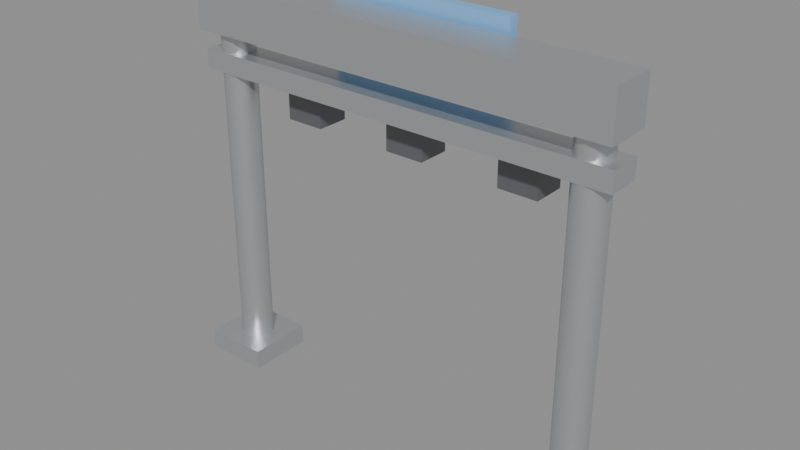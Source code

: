 # Source: prop-gantry.blend  (saved by Blender 5.2.44; exported with 4.5.12 LTS)
import bpy
from mathutils import Matrix  # noqa: F401  (used for matrix-valued properties, if any)

bpy.ops.wm.read_factory_settings(use_empty=True)
scene = bpy.context.scene
scene.name = 'Scene'

# ---- materials (node trees are filled in below, after node groups)
mat_gantrysteel = bpy.data.materials.new('GantrySteel')
mat_gantrycamera = bpy.data.materials.new('GantryCamera')
mat_gantrysign = bpy.data.materials.new('GantrySign')

# ---- node groups
ng_smooth_by_angle = bpy.data.node_groups.new('Smooth by Angle', 'GeometryNodeTree')
_s = ng_smooth_by_angle.interface.new_socket(name='Mesh', in_out='OUTPUT', socket_type='NodeSocketGeometry')
_s = ng_smooth_by_angle.interface.new_socket(name='Mesh', in_out='INPUT', socket_type='NodeSocketGeometry')
_s = ng_smooth_by_angle.interface.new_socket(name='Angle', in_out='INPUT', socket_type='NodeSocketFloat')
_s.subtype = 'ANGLE'
_s.default_value = 0.5236
_s.min_value = 0.0
_s.max_value = 3.142
_s.description = 'Maximum face angle for smooth edges'
_s = ng_smooth_by_angle.interface.new_socket(name='Ignore Sharpness', in_out='INPUT', socket_type='NodeSocketBool')
_s.force_non_field = True
ng_smooth_by_angle.is_modifier = True
_N = ng_smooth_by_angle.nodes; _L = ng_smooth_by_angle.links
n0 = _N.new('GeometryNodeSetShadeSmooth'); n0.name = 'Set Shade Smooth'; n0.location = (120, -80)
n0.domain = 'EDGE'
n1 = _N.new('GeometryNodeSetShadeSmooth'); n1.name = 'Set Shade Smooth.001'; n1.location = (300, -80)
n2 = _N.new('NodeGroupOutput'); n2.name = 'Group Output'; n2.location = (480, -80)
n3 = _N.new('GeometryNodeInputMeshEdgeAngle'); n3.name = 'Edge Angle'; n3.location = (-440, -240)
n4 = _N.new('NodeGroupInput'); n4.name = 'Group Input'; n4.location = (-80, -80)
n5 = _N.new('GeometryNodeInputEdgeSmooth'); n5.name = 'Is Edge Smooth'; n5.location = (-260, -120)
n6 = _N.new('GeometryNodeInputShadeSmooth'); n6.name = 'Is Shade Smooth'; n6.location = (-440, -397)
n7 = _N.new('FunctionNodeCompare'); n7.name = 'Compare'; n7.location = (-260, -260)
n7.operation = 'LESS_EQUAL'
n8 = _N.new('FunctionNodeBooleanMath'); n8.name = 'Boolean Math.001'; n8.location = (-80, -260)
n9 = _N.new('NodeGroupInput'); n9.name = 'Group Input.001'; n9.location = (-440, -329)
n10 = _N.new('NodeGroupInput'); n10.name = 'Group Input.002'; n10.location = (-259, -189)
n11 = _N.new('FunctionNodeBooleanMath'); n11.name = 'Boolean Math'; n11.location = (-80, -149)
n11.operation = 'OR'
n12 = _N.new('FunctionNodeBooleanMath'); n12.name = 'Boolean Math.002'; n12.location = (-260, -380)
n12.operation = 'OR'
n13 = _N.new('NodeGroupInput'); n13.name = 'Group Input.003'; n13.location = (-440, -460)
_L.new(n3.outputs[0], n7.inputs[0])
_L.new(n1.outputs[0], n2.inputs[0])
_L.new(n9.outputs[1], n7.inputs[1])
_L.new(n7.outputs[0], n8.inputs[0])
_L.new(n4.outputs[0], n0.inputs[0])
_L.new(n0.outputs[0], n1.inputs[0])
_L.new(n8.outputs[0], n0.inputs[2])
_L.new(n10.outputs[2], n11.inputs[1])
_L.new(n5.outputs[0], n11.inputs[0])
_L.new(n11.outputs[0], n0.inputs[1])
_L.new(n13.outputs[2], n12.inputs[1])
_L.new(n6.outputs[0], n12.inputs[0])
_L.new(n12.outputs[0], n8.inputs[1])
n2.is_active_output = True

# ---- material node trees
mat_gantrysteel.use_nodes = True; mat_gantrysteel.node_tree.nodes.clear()
_N = mat_gantrysteel.node_tree.nodes; _L = mat_gantrysteel.node_tree.links
n0 = _N.new('ShaderNodeBsdfPrincipled'); n0.name = 'Principled BSDF'; n0.location = (-200, 100)
n0.inputs[0].default_value = (0.62, 0.64, 0.66, 1.0)
n0.inputs[1].default_value = 0.8
n0.inputs[2].default_value = 0.4
n0.inputs[10].default_value = 0.005
n1 = _N.new('ShaderNodeOutputMaterial'); n1.name = 'Material Output'; n1.location = (200, 100)
_L.new(n0.outputs[0], n1.inputs[0])
n1.is_active_output = True
mat_gantrycamera.use_nodes = True; mat_gantrycamera.node_tree.nodes.clear()
_N = mat_gantrycamera.node_tree.nodes; _L = mat_gantrycamera.node_tree.links
n0 = _N.new('ShaderNodeBsdfPrincipled'); n0.name = 'Principled BSDF'; n0.location = (-200, 100)
n0.inputs[0].default_value = (0.18, 0.18, 0.196, 1.0)
n0.inputs[1].default_value = 0.5
n0.inputs[10].default_value = 0.005
n1 = _N.new('ShaderNodeOutputMaterial'); n1.name = 'Material Output'; n1.location = (200, 100)
_L.new(n0.outputs[0], n1.inputs[0])
n1.is_active_output = True
mat_gantrysign.use_nodes = True; mat_gantrysign.node_tree.nodes.clear()
_N = mat_gantrysign.node_tree.nodes; _L = mat_gantrysign.node_tree.links
n0 = _N.new('ShaderNodeBsdfPrincipled'); n0.name = 'Principled BSDF'; n0.location = (-200, 100)
n0.inputs[0].default_value = (0.16, 0.36, 0.62, 1.0)
n0.inputs[10].default_value = 0.005
n0.inputs[27].default_value = (0.16, 0.36, 0.62, 1.0)
n0.inputs[28].default_value = 0.25
n1 = _N.new('ShaderNodeOutputMaterial'); n1.name = 'Material Output'; n1.location = (200, 100)
_L.new(n0.outputs[0], n1.inputs[0])
n1.is_active_output = True

# ---- meshes
me_cylinder = bpy.data.meshes.new('Cylinder')
me_cylinder.from_pydata([(0.0, 0.05, -0.55), (0.0, 0.05, 0.55), (0.025, 0.0433, -0.55), (0.025, 0.0433, 0.55), (0.0433, 0.025, -0.55), (0.0433, 0.025, 0.55), (0.05, 0.0, -0.55), (0.05, 0.0, 0.55), (0.0433, -0.025, -0.55), (0.0433, -0.025, 0.55), (0.025, -0.0433, -0.55), (0.025, -0.0433, 0.55), (0.0, -0.05, -0.55), (0.0, -0.05, 0.55), (-0.025, -0.0433, -0.55), (-0.025, -0.0433, 0.55), (-0.0433, -0.025, -0.55), (-0.0433, -0.025, 0.55), (-0.05, 0.0, -0.55), (-0.05, 0.0, 0.55), (-0.0433, 0.025, -0.55), (-0.0433, 0.025, 0.55), (-0.025, 0.0433, -0.55), (-0.025, 0.0433, 0.55)], [], [(0, 1, 3, 2), (2, 3, 5, 4), (4, 5, 7, 6), (6, 7, 9, 8), (8, 9, 11, 10), (10, 11, 13, 12), (12, 13, 15, 14), (14, 15, 17, 16), (16, 17, 19, 18), (18, 19, 21, 20), (3, 1, 23, 21, 19, 17, 15, 13, 11, 9, 7, 5), (20, 21, 23, 22), (22, 23, 1, 0), (0, 2, 4, 6, 8, 10, 12, 14, 16, 18, 20, 22)])
me_cylinder.polygons.foreach_set('use_smooth', [True] * 14)
_uv = me_cylinder.uv_layers.new(name='UVMap')
_uv.uv.foreach_set('vector', [1.0, 0.5, 1.0, 1.0, 0.9167, 1.0, 0.9167, 0.5, 0.9167, 0.5, 0.9167, 1.0, 0.8333, 1.0, 0.8333, 0.5, 0.8333, 0.5, 0.8333, 1.0, 0.75, 1.0, 0.75, 0.5, 0.75, 0.5, 0.75, 1.0, 0.6667, 1.0, 0.6667, 0.5, 0.6667, 0.5, 0.6667, 1.0, 0.5833, 1.0, 0.5833, 0.5, 0.5833, 0.5, 0.5833, 1.0, 0.5, 1.0, 0.5, 0.5, 0.5, 0.5, 0.5, 1.0, 0.4167, 1.0, 0.4167, 0.5, 0.4167, 0.5, 0.4167, 1.0, 0.3333, 1.0, 0.3333, 0.5, 0.3333, 0.5, 0.3333, 1.0, 0.25, 1.0, 0.25, 0.5, 0.25, 0.5, 0.25, 1.0, 0.1667, 1.0, 0.1667, 0.5, 0.37, 0.4578, 0.25, 0.49, 0.13, 0.4578, 0.04215, 0.37, 0.01, 0.25, 0.04215, 0.13, 0.13, 0.04215, 0.25, 0.01, 0.37, 0.04215, 0.4578, 0.13, 0.49, 0.25, 0.4578, 0.37, 0.1667, 0.5, 0.1667, 1.0, 0.08333, 1.0, 0.08333, 0.5, 0.08333, 0.5, 0.08333, 1.0, 7.451e-08, 1.0, 7.451e-08, 0.5, 0.75, 0.49, 0.87, 0.4578, 0.9578, 0.37, 0.99, 0.25, 0.9578, 0.13, 0.87, 0.04215, 0.75, 0.01, 0.63, 0.04215, 0.5422, 0.13, 0.51, 0.25, 0.5422, 0.37, 0.63, 0.4578])
me_cylinder.materials.append(mat_gantrysteel)
me_cylinder.update()
me_cube = bpy.data.meshes.new('Cube')
me_cube.from_pydata([(-0.5, -0.5, -0.5), (-0.5, -0.5, 0.5), (-0.5, 0.5, -0.5), (-0.5, 0.5, 0.5), (0.5, -0.5, -0.5), (0.5, -0.5, 0.5), (0.5, 0.5, -0.5), (0.5, 0.5, 0.5)], [], [(0, 1, 3, 2), (2, 3, 7, 6), (6, 7, 5, 4), (4, 5, 1, 0), (2, 6, 4, 0), (7, 3, 1, 5)])
_uv = me_cube.uv_layers.new(name='UVMap')
_uv.uv.foreach_set('vector', [0.375, 0.0, 0.625, 0.0, 0.625, 0.25, 0.375, 0.25, 0.375, 0.25, 0.625, 0.25, 0.625, 0.5, 0.375, 0.5, 0.375, 0.5, 0.625, 0.5, 0.625, 0.75, 0.375, 0.75, 0.375, 0.75, 0.625, 0.75, 0.625, 1.0, 0.375, 1.0, 0.125, 0.5, 0.375, 0.5, 0.375, 0.75, 0.125, 0.75, 0.625, 0.5, 0.875, 0.5, 0.875, 0.75, 0.625, 0.75])
me_cube.materials.append(mat_gantrysteel)
me_cube.update()
me_cylinder_001 = bpy.data.meshes.new('Cylinder.001')
me_cylinder_001.from_pydata([(0.0, 0.05, -0.55), (0.0, 0.05, 0.55), (0.025, 0.0433, -0.55), (0.025, 0.0433, 0.55), (0.0433, 0.025, -0.55), (0.0433, 0.025, 0.55), (0.05, 0.0, -0.55), (0.05, 0.0, 0.55), (0.0433, -0.025, -0.55), (0.0433, -0.025, 0.55), (0.025, -0.0433, -0.55), (0.025, -0.0433, 0.55), (0.0, -0.05, -0.55), (0.0, -0.05, 0.55), (-0.025, -0.0433, -0.55), (-0.025, -0.0433, 0.55), (-0.0433, -0.025, -0.55), (-0.0433, -0.025, 0.55), (-0.05, 0.0, -0.55), (-0.05, 0.0, 0.55), (-0.0433, 0.025, -0.55), (-0.0433, 0.025, 0.55), (-0.025, 0.0433, -0.55), (-0.025, 0.0433, 0.55)], [], [(0, 1, 3, 2), (2, 3, 5, 4), (4, 5, 7, 6), (6, 7, 9, 8), (8, 9, 11, 10), (10, 11, 13, 12), (12, 13, 15, 14), (14, 15, 17, 16), (16, 17, 19, 18), (18, 19, 21, 20), (3, 1, 23, 21, 19, 17, 15, 13, 11, 9, 7, 5), (20, 21, 23, 22), (22, 23, 1, 0), (0, 2, 4, 6, 8, 10, 12, 14, 16, 18, 20, 22)])
me_cylinder_001.polygons.foreach_set('use_smooth', [True] * 14)
_uv = me_cylinder_001.uv_layers.new(name='UVMap')
_uv.uv.foreach_set('vector', [1.0, 0.5, 1.0, 1.0, 0.9167, 1.0, 0.9167, 0.5, 0.9167, 0.5, 0.9167, 1.0, 0.8333, 1.0, 0.8333, 0.5, 0.8333, 0.5, 0.8333, 1.0, 0.75, 1.0, 0.75, 0.5, 0.75, 0.5, 0.75, 1.0, 0.6667, 1.0, 0.6667, 0.5, 0.6667, 0.5, 0.6667, 1.0, 0.5833, 1.0, 0.5833, 0.5, 0.5833, 0.5, 0.5833, 1.0, 0.5, 1.0, 0.5, 0.5, 0.5, 0.5, 0.5, 1.0, 0.4167, 1.0, 0.4167, 0.5, 0.4167, 0.5, 0.4167, 1.0, 0.3333, 1.0, 0.3333, 0.5, 0.3333, 0.5, 0.3333, 1.0, 0.25, 1.0, 0.25, 0.5, 0.25, 0.5, 0.25, 1.0, 0.1667, 1.0, 0.1667, 0.5, 0.37, 0.4578, 0.25, 0.49, 0.13, 0.4578, 0.04215, 0.37, 0.01, 0.25, 0.04215, 0.13, 0.13, 0.04215, 0.25, 0.01, 0.37, 0.04215, 0.4578, 0.13, 0.49, 0.25, 0.4578, 0.37, 0.1667, 0.5, 0.1667, 1.0, 0.08333, 1.0, 0.08333, 0.5, 0.08333, 0.5, 0.08333, 1.0, 7.451e-08, 1.0, 7.451e-08, 0.5, 0.75, 0.49, 0.87, 0.4578, 0.9578, 0.37, 0.99, 0.25, 0.9578, 0.13, 0.87, 0.04215, 0.75, 0.01, 0.63, 0.04215, 0.5422, 0.13, 0.51, 0.25, 0.5422, 0.37, 0.63, 0.4578])
me_cylinder_001.materials.append(mat_gantrysteel)
me_cylinder_001.update()
me_cube_001 = bpy.data.meshes.new('Cube.001')
me_cube_001.from_pydata([(-0.5, -0.5, -0.5), (-0.5, -0.5, 0.5), (-0.5, 0.5, -0.5), (-0.5, 0.5, 0.5), (0.5, -0.5, -0.5), (0.5, -0.5, 0.5), (0.5, 0.5, -0.5), (0.5, 0.5, 0.5)], [], [(0, 1, 3, 2), (2, 3, 7, 6), (6, 7, 5, 4), (4, 5, 1, 0), (2, 6, 4, 0), (7, 3, 1, 5)])
_uv = me_cube_001.uv_layers.new(name='UVMap')
_uv.uv.foreach_set('vector', [0.375, 0.0, 0.625, 0.0, 0.625, 0.25, 0.375, 0.25, 0.375, 0.25, 0.625, 0.25, 0.625, 0.5, 0.375, 0.5, 0.375, 0.5, 0.625, 0.5, 0.625, 0.75, 0.375, 0.75, 0.375, 0.75, 0.625, 0.75, 0.625, 1.0, 0.375, 1.0, 0.125, 0.5, 0.375, 0.5, 0.375, 0.75, 0.125, 0.75, 0.625, 0.5, 0.875, 0.5, 0.875, 0.75, 0.625, 0.75])
me_cube_001.materials.append(mat_gantrysteel)
me_cube_001.update()
me_cube_002 = bpy.data.meshes.new('Cube.002')
me_cube_002.from_pydata([(-0.5, -0.5, -0.5), (-0.5, -0.5, 0.5), (-0.5, 0.5, -0.5), (-0.5, 0.5, 0.5), (0.5, -0.5, -0.5), (0.5, -0.5, 0.5), (0.5, 0.5, -0.5), (0.5, 0.5, 0.5)], [], [(0, 1, 3, 2), (2, 3, 7, 6), (6, 7, 5, 4), (4, 5, 1, 0), (2, 6, 4, 0), (7, 3, 1, 5)])
_uv = me_cube_002.uv_layers.new(name='UVMap')
_uv.uv.foreach_set('vector', [0.375, 0.0, 0.625, 0.0, 0.625, 0.25, 0.375, 0.25, 0.375, 0.25, 0.625, 0.25, 0.625, 0.5, 0.375, 0.5, 0.375, 0.5, 0.625, 0.5, 0.625, 0.75, 0.375, 0.75, 0.375, 0.75, 0.625, 0.75, 0.625, 1.0, 0.375, 1.0, 0.125, 0.5, 0.375, 0.5, 0.375, 0.75, 0.125, 0.75, 0.625, 0.5, 0.875, 0.5, 0.875, 0.75, 0.625, 0.75])
me_cube_002.materials.append(mat_gantrysteel)
me_cube_002.update()
me_cube_003 = bpy.data.meshes.new('Cube.003')
me_cube_003.from_pydata([(-0.5, -0.5, -0.5), (-0.5, -0.5, 0.5), (-0.5, 0.5, -0.5), (-0.5, 0.5, 0.5), (0.5, -0.5, -0.5), (0.5, -0.5, 0.5), (0.5, 0.5, -0.5), (0.5, 0.5, 0.5)], [], [(0, 1, 3, 2), (2, 3, 7, 6), (6, 7, 5, 4), (4, 5, 1, 0), (2, 6, 4, 0), (7, 3, 1, 5)])
_uv = me_cube_003.uv_layers.new(name='UVMap')
_uv.uv.foreach_set('vector', [0.375, 0.0, 0.625, 0.0, 0.625, 0.25, 0.375, 0.25, 0.375, 0.25, 0.625, 0.25, 0.625, 0.5, 0.375, 0.5, 0.375, 0.5, 0.625, 0.5, 0.625, 0.75, 0.375, 0.75, 0.375, 0.75, 0.625, 0.75, 0.625, 1.0, 0.375, 1.0, 0.125, 0.5, 0.375, 0.5, 0.375, 0.75, 0.125, 0.75, 0.625, 0.5, 0.875, 0.5, 0.875, 0.75, 0.625, 0.75])
me_cube_003.materials.append(mat_gantrysteel)
me_cube_003.update()
me_cube_004 = bpy.data.meshes.new('Cube.004')
me_cube_004.from_pydata([(-0.5, -0.5, -0.5), (-0.5, -0.5, 0.5), (-0.5, 0.5, -0.5), (-0.5, 0.5, 0.5), (0.5, -0.5, -0.5), (0.5, -0.5, 0.5), (0.5, 0.5, -0.5), (0.5, 0.5, 0.5)], [], [(0, 1, 3, 2), (2, 3, 7, 6), (6, 7, 5, 4), (4, 5, 1, 0), (2, 6, 4, 0), (7, 3, 1, 5)])
_uv = me_cube_004.uv_layers.new(name='UVMap')
_uv.uv.foreach_set('vector', [0.375, 0.0, 0.625, 0.0, 0.625, 0.25, 0.375, 0.25, 0.375, 0.25, 0.625, 0.25, 0.625, 0.5, 0.375, 0.5, 0.375, 0.5, 0.625, 0.5, 0.625, 0.75, 0.375, 0.75, 0.375, 0.75, 0.625, 0.75, 0.625, 1.0, 0.375, 1.0, 0.125, 0.5, 0.375, 0.5, 0.375, 0.75, 0.125, 0.75, 0.625, 0.5, 0.875, 0.5, 0.875, 0.75, 0.625, 0.75])
me_cube_004.materials.append(mat_gantrycamera)
me_cube_004.update()
me_cube_005 = bpy.data.meshes.new('Cube.005')
me_cube_005.from_pydata([(-0.5, -0.5, -0.5), (-0.5, -0.5, 0.5), (-0.5, 0.5, -0.5), (-0.5, 0.5, 0.5), (0.5, -0.5, -0.5), (0.5, -0.5, 0.5), (0.5, 0.5, -0.5), (0.5, 0.5, 0.5)], [], [(0, 1, 3, 2), (2, 3, 7, 6), (6, 7, 5, 4), (4, 5, 1, 0), (2, 6, 4, 0), (7, 3, 1, 5)])
_uv = me_cube_005.uv_layers.new(name='UVMap')
_uv.uv.foreach_set('vector', [0.375, 0.0, 0.625, 0.0, 0.625, 0.25, 0.375, 0.25, 0.375, 0.25, 0.625, 0.25, 0.625, 0.5, 0.375, 0.5, 0.375, 0.5, 0.625, 0.5, 0.625, 0.75, 0.375, 0.75, 0.375, 0.75, 0.625, 0.75, 0.625, 1.0, 0.375, 1.0, 0.125, 0.5, 0.375, 0.5, 0.375, 0.75, 0.125, 0.75, 0.625, 0.5, 0.875, 0.5, 0.875, 0.75, 0.625, 0.75])
me_cube_005.materials.append(mat_gantrycamera)
me_cube_005.update()
me_cube_006 = bpy.data.meshes.new('Cube.006')
me_cube_006.from_pydata([(-0.5, -0.5, -0.5), (-0.5, -0.5, 0.5), (-0.5, 0.5, -0.5), (-0.5, 0.5, 0.5), (0.5, -0.5, -0.5), (0.5, -0.5, 0.5), (0.5, 0.5, -0.5), (0.5, 0.5, 0.5)], [], [(0, 1, 3, 2), (2, 3, 7, 6), (6, 7, 5, 4), (4, 5, 1, 0), (2, 6, 4, 0), (7, 3, 1, 5)])
_uv = me_cube_006.uv_layers.new(name='UVMap')
_uv.uv.foreach_set('vector', [0.375, 0.0, 0.625, 0.0, 0.625, 0.25, 0.375, 0.25, 0.375, 0.25, 0.625, 0.25, 0.625, 0.5, 0.375, 0.5, 0.375, 0.5, 0.625, 0.5, 0.625, 0.75, 0.375, 0.75, 0.375, 0.75, 0.625, 0.75, 0.625, 1.0, 0.375, 1.0, 0.125, 0.5, 0.375, 0.5, 0.375, 0.75, 0.125, 0.75, 0.625, 0.5, 0.875, 0.5, 0.875, 0.75, 0.625, 0.75])
me_cube_006.materials.append(mat_gantrycamera)
me_cube_006.update()
me_cube_007 = bpy.data.meshes.new('Cube.007')
me_cube_007.from_pydata([(-0.5, -0.5, -0.5), (-0.5, -0.5, 0.5), (-0.5, 0.5, -0.5), (-0.5, 0.5, 0.5), (0.5, -0.5, -0.5), (0.5, -0.5, 0.5), (0.5, 0.5, -0.5), (0.5, 0.5, 0.5)], [], [(0, 1, 3, 2), (2, 3, 7, 6), (6, 7, 5, 4), (4, 5, 1, 0), (2, 6, 4, 0), (7, 3, 1, 5)])
_uv = me_cube_007.uv_layers.new(name='UVMap')
_uv.uv.foreach_set('vector', [0.375, 0.0, 0.625, 0.0, 0.625, 0.25, 0.375, 0.25, 0.375, 0.25, 0.625, 0.25, 0.625, 0.5, 0.375, 0.5, 0.375, 0.5, 0.625, 0.5, 0.625, 0.75, 0.375, 0.75, 0.375, 0.75, 0.625, 0.75, 0.625, 1.0, 0.375, 1.0, 0.125, 0.5, 0.375, 0.5, 0.375, 0.75, 0.125, 0.75, 0.625, 0.5, 0.875, 0.5, 0.875, 0.75, 0.625, 0.75])
me_cube_007.materials.append(mat_gantrysign)
me_cube_007.update()

# ---- objects
ob_gantry_post = bpy.data.objects.new('gantry_post', me_cylinder)
ob_gantry_foot = bpy.data.objects.new('gantry_foot', me_cube)
ob_gantry_post_001 = bpy.data.objects.new('gantry_post.001', me_cylinder_001)
ob_gantry_foot_001 = bpy.data.objects.new('gantry_foot.001', me_cube_001)
ob_gantry_beam = bpy.data.objects.new('gantry_beam', me_cube_002)
ob_gantry_beam_low = bpy.data.objects.new('gantry_beam_low', me_cube_003)
ob_gantry_camera = bpy.data.objects.new('gantry_camera', me_cube_004)
ob_gantry_camera_001 = bpy.data.objects.new('gantry_camera.001', me_cube_005)
ob_gantry_camera_002 = bpy.data.objects.new('gantry_camera.002', me_cube_006)
ob_gantry_sign = bpy.data.objects.new('gantry_sign', me_cube_007)

# ---- transforms, parenting, visibility, modifiers, constraints
ob_gantry_post.location = (-0.58, 0.0, 0.55)
_m = ob_gantry_post.modifiers.new('Smooth by Angle', 'NODES')
_m.node_group = ng_smooth_by_angle
_gi = [s.identifier for s in ng_smooth_by_angle.interface.items_tree if s.item_type == 'SOCKET' and s.in_out == 'INPUT']
_m[_gi[1]] = 0.6981  # 'Angle'
_m.use_pin_to_last = True
_m.show_group_selector = False
ob_gantry_foot.location = (-0.58, 0.0, 0.03)
ob_gantry_foot.scale = (0.2, 0.2, 0.06)
ob_gantry_post_001.location = (0.58, 0.0, 0.55)
_m = ob_gantry_post_001.modifiers.new('Smooth by Angle', 'NODES')
_m.node_group = ng_smooth_by_angle
_gi = [s.identifier for s in ng_smooth_by_angle.interface.items_tree if s.item_type == 'SOCKET' and s.in_out == 'INPUT']
_m[_gi[1]] = 0.6981  # 'Angle'
_m.use_pin_to_last = True
_m.show_group_selector = False
ob_gantry_foot_001.location = (0.58, 0.0, 0.03)
ob_gantry_foot_001.scale = (0.2, 0.2, 0.06)
ob_gantry_beam.location = (0.0, 0.0, 1.12)
ob_gantry_beam.scale = (1.32, 0.14, 0.14)
ob_gantry_beam_low.location = (0.0, 0.0, 0.96)
ob_gantry_beam_low.scale = (1.32, 0.1, 0.06)
ob_gantry_camera.location = (-0.36, 0.08, 0.88)
ob_gantry_camera.scale = (0.12, 0.1, 0.14)
ob_gantry_camera_001.location = (0.0, 0.08, 0.88)
ob_gantry_camera_001.scale = (0.12, 0.1, 0.14)
ob_gantry_camera_002.location = (0.36, 0.08, 0.88)
ob_gantry_camera_002.scale = (0.12, 0.1, 0.14)
ob_gantry_sign.location = (0.0, 0.1, 1.12)
ob_gantry_sign.scale = (0.56, 0.03, 0.22)

# ---- collection membership
scene.collection.objects.link(ob_gantry_post)
scene.collection.objects.link(ob_gantry_foot)
scene.collection.objects.link(ob_gantry_post_001)
scene.collection.objects.link(ob_gantry_foot_001)
scene.collection.objects.link(ob_gantry_beam)
scene.collection.objects.link(ob_gantry_beam_low)
scene.collection.objects.link(ob_gantry_camera)
scene.collection.objects.link(ob_gantry_camera_001)
scene.collection.objects.link(ob_gantry_camera_002)
scene.collection.objects.link(ob_gantry_sign)

# ---- scene / render settings (as saved in the file)
scene.frame_start = 1; scene.frame_end = 250; scene.frame_set(1)
scene.render.engine = 'BLENDER_EEVEE_NEXT'
scene.render.bake_bias = 0.0
scene.render.bake_samples = 0
scene.render.compositor_device = 'GPU'
scene.eevee.use_volume_custom_range = False
scene.eevee.fast_gi_thickness_near = 0.1
scene.eevee.fast_gi_thickness_far = 0.0
scene.eevee.ray_tracing_options.screen_trace_thickness = 0.1
bpy.context.view_layer.update()

# ---- added for rendering (the .blend has no active camera and no usable light): camera, sun + grey world if the file has none
cam_auto = bpy.data.cameras.new('AutoCamera')
cam_auto.lens = 50.0
cam_auto.sensor_width = 36.0
cam_auto.clip_end = 1000.0
ob_auto_camera = bpy.data.objects.new('AutoCamera', cam_auto)
scene.collection.objects.link(ob_auto_camera)
ob_auto_camera.location = (1.70989, -2.03687, 1.98291)
ob_auto_camera.rotation_euler = (1.09748, -7.21219e-08, 0.694738)
scene.camera = ob_auto_camera
light_auto_sun = bpy.data.lights.new('AutoSun', 'SUN')
light_auto_sun.energy = 3.0
light_auto_sun.angle = 0.0523599
ob_auto_sun = bpy.data.objects.new('AutoSun', light_auto_sun)
scene.collection.objects.link(ob_auto_sun)
ob_auto_sun.rotation_euler = (0.872665, 0.174533, 0.523599)
if scene.world is None:
    world_auto = bpy.data.worlds.new('AutoWorld')
    world_auto.color = (0.3, 0.3, 0.3)
    scene.world = world_auto
bpy.context.view_layer.update()
